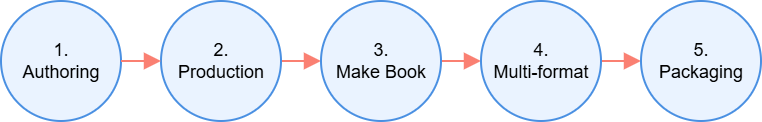

The diagram above was exported from draw.io. Its source (the exported page's mxGraphModel, read from the mxfile embedded in the PNG):
<mxGraphModel dx="434" dy="215" grid="1" gridSize="10" guides="1" tooltips="1" connect="1" arrows="1" fold="1" page="1" pageScale="1" pageWidth="827" pageHeight="1169" math="0" shadow="0">
  <root>
    <mxCell id="WIyWlLk6GJQsqaUBKTNV-0" />
    <mxCell id="WIyWlLk6GJQsqaUBKTNV-1" parent="WIyWlLk6GJQsqaUBKTNV-0" />
    <mxCell id="5qqmSLa-9yIkSNqkRR7l-8" edge="1" parent="WIyWlLk6GJQsqaUBKTNV-1" source="5qqmSLa-9yIkSNqkRR7l-3" style="endArrow=block;html=1;strokeColor=#FA8072;strokeWidth=2;exitX=1;exitY=0.5;exitDx=0;exitDy=0;entryX=0;entryY=0.5;entryDx=0;entryDy=0;endSize=12;endFill=1;fillColor=#f8cecc;" target="5qqmSLa-9yIkSNqkRR7l-4" value="">
      <mxGeometry relative="1" as="geometry" />
    </mxCell>
    <mxCell id="5qqmSLa-9yIkSNqkRR7l-7" edge="1" parent="WIyWlLk6GJQsqaUBKTNV-1" source="5qqmSLa-9yIkSNqkRR7l-2" style="endArrow=block;html=1;strokeColor=#FA8072;strokeWidth=2;exitX=1;exitY=0.5;exitDx=0;exitDy=0;entryX=0;entryY=0.5;entryDx=0;entryDy=0;endSize=12;endFill=1;fillColor=#ffe6cc;" target="5qqmSLa-9yIkSNqkRR7l-3" value="">
      <mxGeometry relative="1" as="geometry" />
    </mxCell>
    <mxCell id="5qqmSLa-9yIkSNqkRR7l-6" edge="1" parent="WIyWlLk6GJQsqaUBKTNV-1" source="5qqmSLa-9yIkSNqkRR7l-1" style="endArrow=block;html=1;strokeColor=#FA8072;strokeWidth=2;exitX=1;exitY=0.5;exitDx=0;exitDy=0;entryX=0;entryY=0.5;entryDx=0;entryDy=0;endSize=12;endFill=1;fillColor=#fad9d5;" target="5qqmSLa-9yIkSNqkRR7l-2" value="">
      <mxGeometry relative="1" as="geometry" />
    </mxCell>
    <mxCell id="5qqmSLa-9yIkSNqkRR7l-0" parent="WIyWlLk6GJQsqaUBKTNV-1" style="ellipse;whiteSpace=wrap;html=1;aspect=fixed;fillColor=#EAF3FF;strokeColor=#4A90E2;strokeWidth=2;fontSize=16;fontFamily=Helvetica;fontStyle=0;fontColor=#000000;width=80;height=80;verticalAlign=middle;textShadow=0;" value="&lt;font style=&quot;font-size: 18px;&quot;&gt;1.&lt;br&gt;Authoring&lt;/font&gt;" vertex="1">
      <mxGeometry height="120" width="120" x="40" y="240" as="geometry" />
    </mxCell>
    <mxCell id="5qqmSLa-9yIkSNqkRR7l-1" parent="WIyWlLk6GJQsqaUBKTNV-1" style="ellipse;whiteSpace=wrap;html=1;aspect=fixed;fillColor=#EAF3FF;strokeColor=#4A90E2;strokeWidth=2;fontSize=16;fontFamily=Helvetica;fontStyle=0;fontColor=#000000;width=80;height=80;" value="&lt;font style=&quot;font-size: 18px;&quot;&gt;2.&lt;br&gt;Production&lt;/font&gt;" vertex="1">
      <mxGeometry height="120" width="120" x="200" y="240" as="geometry" />
    </mxCell>
    <mxCell id="5qqmSLa-9yIkSNqkRR7l-2" parent="WIyWlLk6GJQsqaUBKTNV-1" style="ellipse;whiteSpace=wrap;html=1;aspect=fixed;fillColor=#EAF3FF;strokeColor=#4A90E2;strokeWidth=2;fontSize=16;fontFamily=Helvetica;fontStyle=0;fontColor=#000000;width=80;height=80;" value="&lt;font style=&quot;font-size: 18px;&quot;&gt;3.&lt;br&gt;Make Book&lt;/font&gt;" vertex="1">
      <mxGeometry height="120" width="120" x="360" y="240" as="geometry" />
    </mxCell>
    <mxCell id="5qqmSLa-9yIkSNqkRR7l-3" parent="WIyWlLk6GJQsqaUBKTNV-1" style="ellipse;whiteSpace=wrap;html=1;aspect=fixed;fillColor=#EAF3FF;strokeColor=#4A90E2;strokeWidth=2;fontSize=16;fontFamily=Helvetica;fontStyle=0;fontColor=#000000;width=80;height=80;" value="&lt;font style=&quot;font-size: 18px;&quot;&gt;4.&lt;br&gt;Multi-format&lt;/font&gt;" vertex="1">
      <mxGeometry height="120" width="120" x="520" y="240" as="geometry" />
    </mxCell>
    <mxCell id="5qqmSLa-9yIkSNqkRR7l-4" parent="WIyWlLk6GJQsqaUBKTNV-1" style="ellipse;whiteSpace=wrap;html=1;aspect=fixed;fillColor=#EAF3FF;strokeColor=#4A90E2;strokeWidth=2;fontSize=16;fontFamily=Helvetica;fontStyle=0;fontColor=#000000;width=80;height=80;" value="&lt;font style=&quot;font-size: 18px;&quot;&gt;5.&lt;br&gt;Packaging&lt;/font&gt;" vertex="1">
      <mxGeometry height="120" width="120" x="680" y="240" as="geometry" />
    </mxCell>
    <mxCell id="5qqmSLa-9yIkSNqkRR7l-5" edge="1" parent="WIyWlLk6GJQsqaUBKTNV-1" source="5qqmSLa-9yIkSNqkRR7l-0" style="endArrow=block;html=1;strokeColor=#FA8072;strokeWidth=2;exitX=1;exitY=0.5;exitDx=0;exitDy=0;entryX=0;entryY=0.5;entryDx=0;entryDy=0;endSize=12;endFill=1;fillColor=#ffe6cc;" target="5qqmSLa-9yIkSNqkRR7l-1" value="">
      <mxGeometry relative="1" as="geometry" />
    </mxCell>
  </root>
</mxGraphModel>